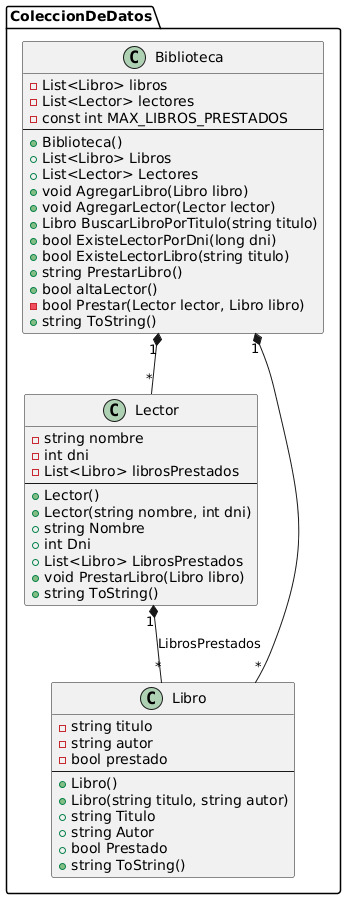

The diagram above was rendered by PlantUML. Its source (embedded in the PNG):
@startuml
namespace ColeccionDeDatos {

  class Biblioteca {
    - List<Libro> libros
    - List<Lector> lectores
    - const int MAX_LIBROS_PRESTADOS
    --
    + Biblioteca()
    + List<Libro> Libros
    + List<Lector> Lectores
    + void AgregarLibro(Libro libro)
    + void AgregarLector(Lector lector)
    + Libro BuscarLibroPorTitulo(string titulo)
    + bool ExisteLectorPorDni(long dni)
    + bool ExisteLectorLibro(string titulo)
    + string PrestarLibro()
    + bool altaLector()
    - bool Prestar(Lector lector, Libro libro)
    + string ToString()
  }

  class Lector {
    - string nombre
    - int dni
    - List<Libro> librosPrestados
    --
    + Lector()
    + Lector(string nombre, int dni)
    + string Nombre
    + int Dni
    + List<Libro> LibrosPrestados
    + void PrestarLibro(Libro libro)
    + string ToString()
  }

  class Libro {
    - string titulo
    - string autor
    - bool prestado
    --
    + Libro()
    + Libro(string titulo, string autor)
    + string Titulo
    + string Autor
    + bool Prestado
    + string ToString()
  }


  ' Relaciones
  Biblioteca "1" *-- "*" Libro
  Biblioteca "1" *-- "*" Lector
  Lector "1" *-- "*" Libro : LibrosPrestados

}
@enduml